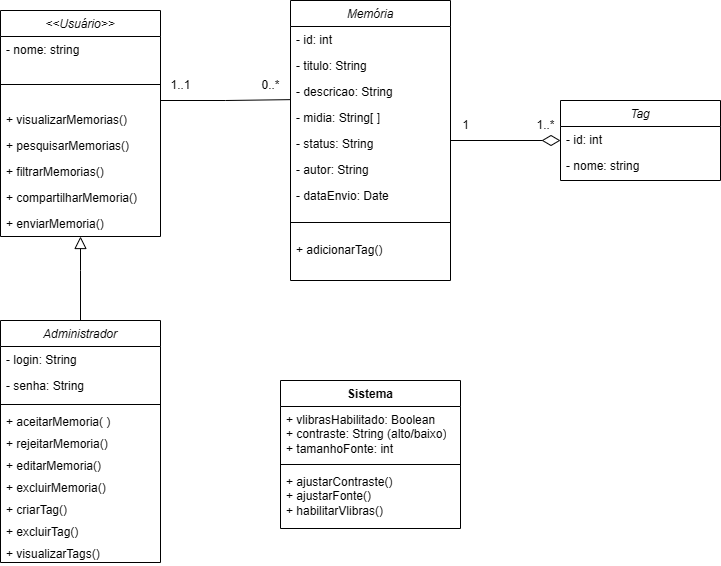

The diagram above was exported from draw.io. Its source (the exported page's mxGraphModel, read from the mxfile embedded in the PNG):
<mxGraphModel dx="1996" dy="1180" grid="1" gridSize="10" guides="1" tooltips="1" connect="1" arrows="1" fold="1" page="1" pageScale="1" pageWidth="827" pageHeight="1169" math="0" shadow="0">
  <root>
    <mxCell id="WIyWlLk6GJQsqaUBKTNV-0" />
    <mxCell id="WIyWlLk6GJQsqaUBKTNV-1" parent="WIyWlLk6GJQsqaUBKTNV-0" />
    <mxCell id="zkfFHV4jXpPFQw0GAbJ--0" value="&lt;&lt;Usuário&gt;&gt;" style="swimlane;fontStyle=2;align=center;verticalAlign=top;childLayout=stackLayout;horizontal=1;startSize=26;horizontalStack=0;resizeParent=1;resizeLast=0;collapsible=1;marginBottom=0;rounded=0;shadow=0;strokeWidth=1;" parent="WIyWlLk6GJQsqaUBKTNV-1" vertex="1">
      <mxGeometry x="53" y="330" width="160" height="226" as="geometry">
        <mxRectangle x="230" y="140" width="160" height="26" as="alternateBounds" />
      </mxGeometry>
    </mxCell>
    <mxCell id="btGuj_y9qm5k5L5hwloV-0" value="- nome: string" style="text;align=left;verticalAlign=top;spacingLeft=4;spacingRight=4;overflow=hidden;rotatable=0;points=[[0,0.5],[1,0.5]];portConstraint=eastwest;" vertex="1" parent="zkfFHV4jXpPFQw0GAbJ--0">
      <mxGeometry y="26" width="160" height="26" as="geometry" />
    </mxCell>
    <mxCell id="zkfFHV4jXpPFQw0GAbJ--4" value="" style="line;html=1;strokeWidth=1;align=left;verticalAlign=middle;spacingTop=-1;spacingLeft=3;spacingRight=3;rotatable=0;labelPosition=right;points=[];portConstraint=eastwest;" parent="zkfFHV4jXpPFQw0GAbJ--0" vertex="1">
      <mxGeometry y="52" width="160" height="44" as="geometry" />
    </mxCell>
    <mxCell id="40fRIiupyeA3odbsZrvy-0" value="+ visualizarMemorias()  " style="text;align=left;verticalAlign=top;spacingLeft=4;spacingRight=4;overflow=hidden;rotatable=0;points=[[0,0.5],[1,0.5]];portConstraint=eastwest;" vertex="1" parent="zkfFHV4jXpPFQw0GAbJ--0">
      <mxGeometry y="96" width="160" height="26" as="geometry" />
    </mxCell>
    <mxCell id="40fRIiupyeA3odbsZrvy-1" value="+ pesquisarMemorias()" style="text;align=left;verticalAlign=top;spacingLeft=4;spacingRight=4;overflow=hidden;rotatable=0;points=[[0,0.5],[1,0.5]];portConstraint=eastwest;" vertex="1" parent="zkfFHV4jXpPFQw0GAbJ--0">
      <mxGeometry y="122" width="160" height="26" as="geometry" />
    </mxCell>
    <mxCell id="40fRIiupyeA3odbsZrvy-2" value="+ filtrarMemorias()" style="text;align=left;verticalAlign=top;spacingLeft=4;spacingRight=4;overflow=hidden;rotatable=0;points=[[0,0.5],[1,0.5]];portConstraint=eastwest;" vertex="1" parent="zkfFHV4jXpPFQw0GAbJ--0">
      <mxGeometry y="148" width="160" height="26" as="geometry" />
    </mxCell>
    <mxCell id="40fRIiupyeA3odbsZrvy-4" value="+ compartilharMemoria()" style="text;align=left;verticalAlign=top;spacingLeft=4;spacingRight=4;overflow=hidden;rotatable=0;points=[[0,0.5],[1,0.5]];portConstraint=eastwest;" vertex="1" parent="zkfFHV4jXpPFQw0GAbJ--0">
      <mxGeometry y="174" width="160" height="26" as="geometry" />
    </mxCell>
    <mxCell id="zkfFHV4jXpPFQw0GAbJ--5" value="+ enviarMemoria()" style="text;align=left;verticalAlign=top;spacingLeft=4;spacingRight=4;overflow=hidden;rotatable=0;points=[[0,0.5],[1,0.5]];portConstraint=eastwest;" parent="zkfFHV4jXpPFQw0GAbJ--0" vertex="1">
      <mxGeometry y="200" width="160" height="26" as="geometry" />
    </mxCell>
    <mxCell id="iAHGfEkdf4pfKuRvb7el-1" value="Administrador" style="swimlane;fontStyle=2;align=center;verticalAlign=top;childLayout=stackLayout;horizontal=1;startSize=26;horizontalStack=0;resizeParent=1;resizeLast=0;collapsible=1;marginBottom=0;rounded=0;shadow=0;strokeWidth=1;" vertex="1" parent="WIyWlLk6GJQsqaUBKTNV-1">
      <mxGeometry x="53" y="640" width="160" height="242" as="geometry">
        <mxRectangle x="230" y="140" width="160" height="26" as="alternateBounds" />
      </mxGeometry>
    </mxCell>
    <mxCell id="iAHGfEkdf4pfKuRvb7el-2" value="- login: String" style="text;align=left;verticalAlign=top;spacingLeft=4;spacingRight=4;overflow=hidden;rotatable=0;points=[[0,0.5],[1,0.5]];portConstraint=eastwest;" vertex="1" parent="iAHGfEkdf4pfKuRvb7el-1">
      <mxGeometry y="26" width="160" height="26" as="geometry" />
    </mxCell>
    <mxCell id="iAHGfEkdf4pfKuRvb7el-3" value="- senha: String" style="text;align=left;verticalAlign=top;spacingLeft=4;spacingRight=4;overflow=hidden;rotatable=0;points=[[0,0.5],[1,0.5]];portConstraint=eastwest;rounded=0;shadow=0;html=0;" vertex="1" parent="iAHGfEkdf4pfKuRvb7el-1">
      <mxGeometry y="52" width="160" height="28" as="geometry" />
    </mxCell>
    <mxCell id="iAHGfEkdf4pfKuRvb7el-5" value="" style="line;html=1;strokeWidth=1;align=left;verticalAlign=middle;spacingTop=-1;spacingLeft=3;spacingRight=3;rotatable=0;labelPosition=right;points=[];portConstraint=eastwest;" vertex="1" parent="iAHGfEkdf4pfKuRvb7el-1">
      <mxGeometry y="80" width="160" height="8" as="geometry" />
    </mxCell>
    <mxCell id="iAHGfEkdf4pfKuRvb7el-6" value="+ aceitarMemoria( )&#10;" style="text;align=left;verticalAlign=top;spacingLeft=4;spacingRight=4;overflow=hidden;rotatable=0;points=[[0,0.5],[1,0.5]];portConstraint=eastwest;" vertex="1" parent="iAHGfEkdf4pfKuRvb7el-1">
      <mxGeometry y="88" width="160" height="22" as="geometry" />
    </mxCell>
    <mxCell id="iAHGfEkdf4pfKuRvb7el-16" value="+ rejeitarMemoria()&#10;&#10;&#10;&#10;&#10;&#10;" style="text;align=left;verticalAlign=top;spacingLeft=4;spacingRight=4;overflow=hidden;rotatable=0;points=[[0,0.5],[1,0.5]];portConstraint=eastwest;" vertex="1" parent="iAHGfEkdf4pfKuRvb7el-1">
      <mxGeometry y="110" width="160" height="22" as="geometry" />
    </mxCell>
    <mxCell id="iAHGfEkdf4pfKuRvb7el-15" value="+ editarMemoria()" style="text;align=left;verticalAlign=top;spacingLeft=4;spacingRight=4;overflow=hidden;rotatable=0;points=[[0,0.5],[1,0.5]];portConstraint=eastwest;" vertex="1" parent="iAHGfEkdf4pfKuRvb7el-1">
      <mxGeometry y="132" width="160" height="22" as="geometry" />
    </mxCell>
    <mxCell id="iAHGfEkdf4pfKuRvb7el-17" value="+ excluirMemoria()" style="text;align=left;verticalAlign=top;spacingLeft=4;spacingRight=4;overflow=hidden;rotatable=0;points=[[0,0.5],[1,0.5]];portConstraint=eastwest;" vertex="1" parent="iAHGfEkdf4pfKuRvb7el-1">
      <mxGeometry y="154" width="160" height="22" as="geometry" />
    </mxCell>
    <mxCell id="iAHGfEkdf4pfKuRvb7el-18" value="+ criarTag()" style="text;align=left;verticalAlign=top;spacingLeft=4;spacingRight=4;overflow=hidden;rotatable=0;points=[[0,0.5],[1,0.5]];portConstraint=eastwest;" vertex="1" parent="iAHGfEkdf4pfKuRvb7el-1">
      <mxGeometry y="176" width="160" height="22" as="geometry" />
    </mxCell>
    <mxCell id="iAHGfEkdf4pfKuRvb7el-21" value="+ excluirTag()" style="text;align=left;verticalAlign=top;spacingLeft=4;spacingRight=4;overflow=hidden;rotatable=0;points=[[0,0.5],[1,0.5]];portConstraint=eastwest;" vertex="1" parent="iAHGfEkdf4pfKuRvb7el-1">
      <mxGeometry y="198" width="160" height="22" as="geometry" />
    </mxCell>
    <mxCell id="iAHGfEkdf4pfKuRvb7el-22" value="+ visualizarTags()" style="text;align=left;verticalAlign=top;spacingLeft=4;spacingRight=4;overflow=hidden;rotatable=0;points=[[0,0.5],[1,0.5]];portConstraint=eastwest;" vertex="1" parent="iAHGfEkdf4pfKuRvb7el-1">
      <mxGeometry y="220" width="160" height="22" as="geometry" />
    </mxCell>
    <mxCell id="2ZdH8Etp_kkHgypf4_R--6" value="Tag" style="swimlane;fontStyle=2;align=center;verticalAlign=top;childLayout=stackLayout;horizontal=1;startSize=26;horizontalStack=0;resizeParent=1;resizeLast=0;collapsible=1;marginBottom=0;rounded=0;shadow=0;strokeWidth=1;" vertex="1" parent="WIyWlLk6GJQsqaUBKTNV-1">
      <mxGeometry x="613" y="420" width="160" height="80" as="geometry">
        <mxRectangle x="540" y="320" width="160" height="26" as="alternateBounds" />
      </mxGeometry>
    </mxCell>
    <mxCell id="2ZdH8Etp_kkHgypf4_R--7" value="- id: int" style="text;align=left;verticalAlign=top;spacingLeft=4;spacingRight=4;overflow=hidden;rotatable=0;points=[[0,0.5],[1,0.5]];portConstraint=eastwest;" vertex="1" parent="2ZdH8Etp_kkHgypf4_R--6">
      <mxGeometry y="26" width="160" height="26" as="geometry" />
    </mxCell>
    <mxCell id="2ZdH8Etp_kkHgypf4_R--8" value="- nome: string" style="text;align=left;verticalAlign=top;spacingLeft=4;spacingRight=4;overflow=hidden;rotatable=0;points=[[0,0.5],[1,0.5]];portConstraint=eastwest;rounded=0;shadow=0;html=0;" vertex="1" parent="2ZdH8Etp_kkHgypf4_R--6">
      <mxGeometry y="52" width="160" height="26" as="geometry" />
    </mxCell>
    <mxCell id="2ZdH8Etp_kkHgypf4_R--37" style="edgeStyle=orthogonalEdgeStyle;rounded=0;orthogonalLoop=1;jettySize=auto;html=1;endArrow=diamondThin;endFill=0;endSize=16;" edge="1" parent="WIyWlLk6GJQsqaUBKTNV-1" source="2ZdH8Etp_kkHgypf4_R--12" target="2ZdH8Etp_kkHgypf4_R--6">
      <mxGeometry relative="1" as="geometry" />
    </mxCell>
    <mxCell id="2ZdH8Etp_kkHgypf4_R--12" value="Memória" style="swimlane;fontStyle=2;align=center;verticalAlign=top;childLayout=stackLayout;horizontal=1;startSize=26;horizontalStack=0;resizeParent=1;resizeLast=0;collapsible=1;marginBottom=0;rounded=0;shadow=0;strokeWidth=1;" vertex="1" parent="WIyWlLk6GJQsqaUBKTNV-1">
      <mxGeometry x="343" y="320" width="160" height="280" as="geometry">
        <mxRectangle x="350" y="80" width="160" height="210" as="alternateBounds" />
      </mxGeometry>
    </mxCell>
    <mxCell id="2ZdH8Etp_kkHgypf4_R--13" value="- id: int" style="text;align=left;verticalAlign=top;spacingLeft=4;spacingRight=4;overflow=hidden;rotatable=0;points=[[0,0.5],[1,0.5]];portConstraint=eastwest;" vertex="1" parent="2ZdH8Etp_kkHgypf4_R--12">
      <mxGeometry y="26" width="160" height="26" as="geometry" />
    </mxCell>
    <mxCell id="2ZdH8Etp_kkHgypf4_R--14" value="- titulo: String" style="text;align=left;verticalAlign=top;spacingLeft=4;spacingRight=4;overflow=hidden;rotatable=0;points=[[0,0.5],[1,0.5]];portConstraint=eastwest;rounded=0;shadow=0;html=0;" vertex="1" parent="2ZdH8Etp_kkHgypf4_R--12">
      <mxGeometry y="52" width="160" height="26" as="geometry" />
    </mxCell>
    <mxCell id="2ZdH8Etp_kkHgypf4_R--15" value="- descricao: String&#10;" style="text;align=left;verticalAlign=top;spacingLeft=4;spacingRight=4;overflow=hidden;rotatable=0;points=[[0,0.5],[1,0.5]];portConstraint=eastwest;rounded=0;shadow=0;html=0;" vertex="1" parent="2ZdH8Etp_kkHgypf4_R--12">
      <mxGeometry y="78" width="160" height="26" as="geometry" />
    </mxCell>
    <mxCell id="2ZdH8Etp_kkHgypf4_R--19" value="- midia: String[ ]" style="text;align=left;verticalAlign=top;spacingLeft=4;spacingRight=4;overflow=hidden;rotatable=0;points=[[0,0.5],[1,0.5]];portConstraint=eastwest;rounded=0;shadow=0;html=0;" vertex="1" parent="2ZdH8Etp_kkHgypf4_R--12">
      <mxGeometry y="104" width="160" height="26" as="geometry" />
    </mxCell>
    <mxCell id="2ZdH8Etp_kkHgypf4_R--20" value="- status: String" style="text;align=left;verticalAlign=top;spacingLeft=4;spacingRight=4;overflow=hidden;rotatable=0;points=[[0,0.5],[1,0.5]];portConstraint=eastwest;rounded=0;shadow=0;html=0;" vertex="1" parent="2ZdH8Etp_kkHgypf4_R--12">
      <mxGeometry y="130" width="160" height="26" as="geometry" />
    </mxCell>
    <mxCell id="40fRIiupyeA3odbsZrvy-5" value="- autor: String" style="text;align=left;verticalAlign=top;spacingLeft=4;spacingRight=4;overflow=hidden;rotatable=0;points=[[0,0.5],[1,0.5]];portConstraint=eastwest;rounded=0;shadow=0;html=0;" vertex="1" parent="2ZdH8Etp_kkHgypf4_R--12">
      <mxGeometry y="156" width="160" height="26" as="geometry" />
    </mxCell>
    <mxCell id="2ZdH8Etp_kkHgypf4_R--29" value="- dataEnvio: Date" style="text;align=left;verticalAlign=top;spacingLeft=4;spacingRight=4;overflow=hidden;rotatable=0;points=[[0,0.5],[1,0.5]];portConstraint=eastwest;rounded=0;shadow=0;html=0;" vertex="1" parent="2ZdH8Etp_kkHgypf4_R--12">
      <mxGeometry y="182" width="160" height="26" as="geometry" />
    </mxCell>
    <mxCell id="2ZdH8Etp_kkHgypf4_R--33" value="" style="line;html=1;strokeWidth=1;align=left;verticalAlign=middle;spacingTop=-1;spacingLeft=3;spacingRight=3;rotatable=0;labelPosition=right;points=[];portConstraint=eastwest;" vertex="1" parent="2ZdH8Etp_kkHgypf4_R--12">
      <mxGeometry y="208" width="160" height="28" as="geometry" />
    </mxCell>
    <mxCell id="40fRIiupyeA3odbsZrvy-9" value="+ adicionarTag()" style="text;align=left;verticalAlign=top;spacingLeft=4;spacingRight=4;overflow=hidden;rotatable=0;points=[[0,0.5],[1,0.5]];portConstraint=eastwest;rounded=0;shadow=0;html=0;" vertex="1" parent="2ZdH8Etp_kkHgypf4_R--12">
      <mxGeometry y="236" width="160" height="26" as="geometry" />
    </mxCell>
    <mxCell id="4P59LXA-87hlXFzHggnz-0" value="Sistema" style="swimlane;fontStyle=1;align=center;verticalAlign=top;childLayout=stackLayout;horizontal=1;startSize=26;horizontalStack=0;resizeParent=1;resizeParentMax=0;resizeLast=0;collapsible=1;marginBottom=0;whiteSpace=wrap;html=1;" vertex="1" parent="WIyWlLk6GJQsqaUBKTNV-1">
      <mxGeometry x="333" y="700" width="180" height="148" as="geometry" />
    </mxCell>
    <mxCell id="4P59LXA-87hlXFzHggnz-1" value="+ vlibrasHabilitado: Boolean&amp;nbsp;&lt;div&gt;+ contraste: String (alto/baixo)&lt;/div&gt;&lt;div&gt;+ tamanhoFonte: int&amp;nbsp;&amp;nbsp;&amp;nbsp;&amp;nbsp;&lt;/div&gt;" style="text;strokeColor=none;fillColor=none;align=left;verticalAlign=top;spacingLeft=4;spacingRight=4;overflow=hidden;rotatable=0;points=[[0,0.5],[1,0.5]];portConstraint=eastwest;whiteSpace=wrap;html=1;" vertex="1" parent="4P59LXA-87hlXFzHggnz-0">
      <mxGeometry y="26" width="180" height="54" as="geometry" />
    </mxCell>
    <mxCell id="4P59LXA-87hlXFzHggnz-2" value="" style="line;strokeWidth=1;fillColor=none;align=left;verticalAlign=middle;spacingTop=-1;spacingLeft=3;spacingRight=3;rotatable=0;labelPosition=right;points=[];portConstraint=eastwest;strokeColor=inherit;" vertex="1" parent="4P59LXA-87hlXFzHggnz-0">
      <mxGeometry y="80" width="180" height="8" as="geometry" />
    </mxCell>
    <mxCell id="4P59LXA-87hlXFzHggnz-3" value="&lt;div&gt;+ ajustarContraste()&amp;nbsp;&amp;nbsp;&lt;/div&gt;&lt;div&gt;+ ajustarFonte()&amp;nbsp;&amp;nbsp;&lt;/div&gt;&lt;div&gt;+ habilitarVlibras()&lt;/div&gt;" style="text;strokeColor=none;fillColor=none;align=left;verticalAlign=top;spacingLeft=4;spacingRight=4;overflow=hidden;rotatable=0;points=[[0,0.5],[1,0.5]];portConstraint=eastwest;whiteSpace=wrap;html=1;" vertex="1" parent="4P59LXA-87hlXFzHggnz-0">
      <mxGeometry y="88" width="180" height="60" as="geometry" />
    </mxCell>
    <mxCell id="iAHGfEkdf4pfKuRvb7el-23" style="edgeStyle=orthogonalEdgeStyle;rounded=0;orthogonalLoop=1;jettySize=auto;html=1;exitX=0.5;exitY=0;exitDx=0;exitDy=0;entryX=0.5;entryY=1;entryDx=0;entryDy=0;endArrow=block;endFill=0;strokeWidth=1;endSize=10;" edge="1" parent="WIyWlLk6GJQsqaUBKTNV-1" source="iAHGfEkdf4pfKuRvb7el-1" target="zkfFHV4jXpPFQw0GAbJ--0">
      <mxGeometry relative="1" as="geometry">
        <Array as="points">
          <mxPoint x="133" y="590" />
          <mxPoint x="133" y="590" />
        </Array>
      </mxGeometry>
    </mxCell>
    <mxCell id="iAHGfEkdf4pfKuRvb7el-24" style="edgeStyle=orthogonalEdgeStyle;rounded=0;orthogonalLoop=1;jettySize=auto;html=1;exitX=1;exitY=0.5;exitDx=0;exitDy=0;entryX=0;entryY=0.813;entryDx=0;entryDy=0;entryPerimeter=0;endArrow=none;startFill=0;" edge="1" parent="WIyWlLk6GJQsqaUBKTNV-1" source="zkfFHV4jXpPFQw0GAbJ--5" target="2ZdH8Etp_kkHgypf4_R--15">
      <mxGeometry relative="1" as="geometry">
        <Array as="points">
          <mxPoint x="213" y="420" />
          <mxPoint x="278" y="420" />
        </Array>
      </mxGeometry>
    </mxCell>
    <mxCell id="iAHGfEkdf4pfKuRvb7el-25" value="1..1" style="text;html=1;align=center;verticalAlign=middle;resizable=0;points=[];autosize=1;strokeColor=none;fillColor=none;" vertex="1" parent="WIyWlLk6GJQsqaUBKTNV-1">
      <mxGeometry x="213" y="390" width="40" height="30" as="geometry" />
    </mxCell>
    <mxCell id="iAHGfEkdf4pfKuRvb7el-27" value="0..*" style="text;html=1;align=center;verticalAlign=middle;resizable=0;points=[];autosize=1;strokeColor=none;fillColor=none;" vertex="1" parent="WIyWlLk6GJQsqaUBKTNV-1">
      <mxGeometry x="303" y="390" width="40" height="30" as="geometry" />
    </mxCell>
    <mxCell id="2ZdH8Etp_kkHgypf4_R--39" value="1" style="text;html=1;align=center;verticalAlign=middle;resizable=0;points=[];autosize=1;strokeColor=none;fillColor=none;" vertex="1" parent="WIyWlLk6GJQsqaUBKTNV-1">
      <mxGeometry x="503" y="430" width="30" height="30" as="geometry" />
    </mxCell>
    <mxCell id="2ZdH8Etp_kkHgypf4_R--40" value="1..*" style="text;html=1;align=center;verticalAlign=middle;resizable=0;points=[];autosize=1;strokeColor=none;fillColor=none;" vertex="1" parent="WIyWlLk6GJQsqaUBKTNV-1">
      <mxGeometry x="578" y="430" width="40" height="30" as="geometry" />
    </mxCell>
  </root>
</mxGraphModel>